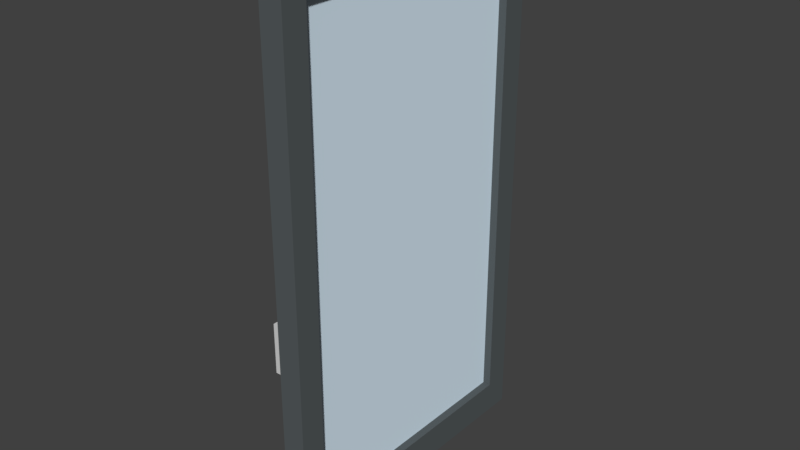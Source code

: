 # Source: T_R_08.blend  (saved by Blender 2.79.0; exported with 4.5.12 LTS)
import bpy
from mathutils import Matrix  # noqa: F401  (used for matrix-valued properties, if any)

bpy.ops.wm.read_factory_settings(use_empty=True)
scene = bpy.context.scene
scene.name = 'Scene'

# ---- collections
col_collection_1 = bpy.data.collections.new('Collection 1'); scene.collection.children.link(col_collection_1)

# ---- materials (node trees are filled in below, after node groups)
mat_material_001 = bpy.data.materials.new('Material.001')
mat_material_001.alpha_threshold = 0.0
mat_material_001.use_transparent_shadow = False
mat_material_001.diffuse_color = (0.09531, 0.1095, 0.1144, 1.0)
mat_material_001.roughness = 0.5
mat_material_002 = bpy.data.materials.new('Material.002')
mat_material_002.alpha_threshold = 0.0
mat_material_002.use_transparent_shadow = False
mat_material_002.diffuse_color = (0.6619, 0.6619, 0.6619, 1.0)
mat_material_002.roughness = 0.5
mat_material_020 = bpy.data.materials.new('Material.020')
mat_material_020.alpha_threshold = 0.0
mat_material_020.use_transparent_shadow = False
mat_material_020.diffuse_color = (0.8, 0.5212, 0.02709, 1.0)
mat_material_020.roughness = 0.5
mat_material_019 = bpy.data.materials.new('Material.019')
mat_material_019.alpha_threshold = 0.0
mat_material_019.use_transparent_shadow = False
mat_material_019.diffuse_color = (0.6632, 0.7604, 0.8, 1.0)
mat_material_019.roughness = 0.5
mat_material_018 = bpy.data.materials.new('Material.018')
mat_material_018.alpha_threshold = 0.0
mat_material_018.use_transparent_shadow = False
mat_material_018.diffuse_color = (0.7379, 0.8879, 1.0, 1.0)
mat_material_018.roughness = 0.5
mat_material_018.specular_intensity = 0.8

# ---- material node trees

# ---- world
world_world = bpy.data.worlds.new('World'); scene.world = world_world
world_world.color = (0.05088, 0.05088, 0.05088)
world_world.use_sun_shadow = False
world_world.sun_shadow_jitter_overblur = 0.0
world_world.cycles.sampling_method = 'MANUAL'

# ---- meshes
me_cube_001 = bpy.data.meshes.new('Cube.001')
me_cube_001.from_pydata([(-1.0, -25.36, 2.435), (-1.0, -25.36, 5.212), (-1.0, 1.0, 2.435), (-1.0, 1.0, 5.212), (1.0, -25.36, 2.435), (1.0, -25.36, 5.212), (1.0, 1.0, 2.435), (1.0, 1.0, 5.212), (-1.0, -1.173, 2.435), (-1.0, -23.19, 2.435), (-1.0, -23.19, 5.212), (-1.0, -1.173, 5.212), (1.0, -23.19, 2.435), (1.0, -1.173, 2.435), (1.0, -1.173, 5.212), (1.0, -23.19, 5.212), (-1.0, -1.173, 46.31), (-1.0, 1.0, 46.31), (1.0, 1.0, 46.31), (1.0, -23.19, 46.31), (1.0, -25.36, 46.31), (-1.0, -25.36, 46.31), (-1.0, -23.19, 46.31), (1.0, -1.173, 46.31), (-1.0, -1.173, 48.79), (-1.0, 1.0, 48.79), (1.0, 1.0, 48.79), (1.0, -23.19, 48.79), (1.0, -25.36, 48.79), (-1.0, -25.36, 48.79), (-1.0, -23.19, 48.79), (1.0, -1.173, 48.79), (1.0, -25.36, 18.55), (1.0, -25.36, 22.86), (-1.0, -25.36, 22.86), (-1.0, -25.36, 18.55), (-1.0, -23.19, 22.86), (-1.0, -23.19, 18.55), (1.0, -23.19, 22.86), (1.0, -23.19, 18.55), (-1.0, -23.56, 2.435), (-1.0, -24.99, 2.435), (1.0, -23.56, 5.212), (1.0, -24.99, 5.212), (-1.0, -24.99, 5.212), (-1.0, -23.56, 5.212), (1.0, -24.99, 2.435), (1.0, -23.56, 2.435), (1.0, -23.56, 46.31), (1.0, -24.99, 46.31), (-1.0, -24.99, 46.31), (-1.0, -23.56, 46.31), (1.0, -23.56, 48.79), (1.0, -24.99, 48.79), (-1.0, -24.99, 48.79), (-1.0, -23.56, 48.79), (1.0, -23.56, 18.55), (1.0, -24.99, 18.55), (1.0, -23.56, 22.86), (1.0, -24.99, 22.86), (-1.0, -24.99, 18.55), (-1.0, -23.56, 18.55), (-1.0, -24.99, 22.86), (-1.0, -23.56, 22.86), (-1.0, -23.94, 2.435), (-1.0, -24.62, 2.435), (1.0, -23.94, 5.212), (1.0, -24.62, 5.212), (-1.0, -24.62, 5.212), (-1.0, -23.94, 5.212), (1.0, -24.62, 2.435), (1.0, -23.94, 2.435), (1.0, -23.94, 46.31), (1.0, -24.62, 46.31), (-1.0, -24.62, 46.31), (-1.0, -23.94, 46.31), (1.0, -23.94, 48.79), (1.0, -24.62, 48.79), (-1.0, -24.62, 48.79), (-1.0, -23.94, 48.79), (1.0, -23.94, 18.55), (1.0, -24.62, 18.55), (1.0, -23.94, 22.86), (1.0, -24.62, 22.86), (-1.0, -24.62, 18.55), (-1.0, -23.94, 18.55), (-1.0, -24.62, 22.86), (-1.0, -23.94, 22.86), (1.0, -25.36, 21.03), (1.0, -25.36, 21.89), (-1.0, -25.36, 21.89), (-1.0, -25.36, 21.03), (-1.0, -23.19, 21.89), (-1.0, -23.19, 21.03), (1.0, -23.19, 21.89), (1.0, -23.19, 21.03), (-1.0, -23.56, 21.03), (-1.0, -23.56, 21.89), (-1.0, -24.99, 21.03), (-1.0, -24.99, 21.89), (1.0, -24.99, 21.03), (1.0, -24.99, 21.89), (1.0, -23.56, 21.03), (1.0, -23.56, 21.89), (1.0, -24.62, 21.03), (1.0, -24.62, 21.89), (1.0, -23.94, 21.03), (1.0, -23.94, 21.89), (-1.761, -24.62, 21.89), (-1.761, -24.62, 21.03), (-1.761, -23.94, 21.89), (-1.761, -23.94, 21.03), (-1.28, -23.94, 18.55), (-1.28, -23.56, 18.55), (-1.28, -23.94, 22.86), (-1.28, -23.56, 22.86), (-1.28, -23.56, 21.89), (-1.28, -24.99, 21.89), (-1.28, -24.99, 22.86), (-1.28, -24.99, 18.55), (-1.28, -24.62, 18.55), (-1.28, -24.62, 22.86), (-1.28, -23.94, 21.89), (-1.28, -24.62, 21.89), (-1.28, -23.56, 21.03), (-1.28, -24.99, 21.03), (-1.28, -23.94, 21.03), (-1.28, -24.62, 21.03), (-2.21, -23.94, 21.03), (-2.21, -23.94, 21.89), (-2.21, -24.62, 21.03), (-2.21, -24.62, 21.89), (-1.761, -24.62, 17.61), (-1.761, -23.94, 17.61), (-2.21, -24.62, 17.61), (-2.21, -23.94, 17.61)], [], [(8, 11, 3, 2), (2, 3, 7, 6), (46, 43, 5, 4), (4, 5, 1, 0), (41, 46, 4, 0), (34, 33, 20, 21), (3, 11, 16, 17), (14, 11, 10, 15), (2, 6, 13, 8), (8, 13, 12, 9), (6, 7, 14, 13), (13, 14, 15, 12), (40, 45, 10, 9), (9, 10, 11, 8), (23, 18, 26, 31), (22, 30, 24, 16), (11, 14, 23, 16), (14, 7, 18, 23), (7, 3, 17, 18), (62, 34, 21, 50), (38, 36, 22, 19), (58, 38, 19, 48), (53, 54, 29, 28), (26, 25, 24, 31), (21, 20, 28, 29), (18, 17, 25, 26), (19, 23, 31, 27), (50, 21, 29, 54), (48, 19, 27, 52), (17, 16, 24, 25), (23, 19, 22, 16), (31, 24, 30, 27), (42, 15, 39, 56), (103, 94, 38, 58), (15, 10, 37, 39), (94, 92, 36, 38), (44, 1, 35, 60), (99, 90, 34, 62), (1, 5, 32, 35), (90, 89, 33, 34), (92, 97, 63, 36), (99, 62, 118, 117), (10, 45, 61, 37), (68, 44, 60, 84), (89, 101, 59, 33), (107, 103, 58, 82), (5, 43, 57, 32), (66, 42, 56, 80), (20, 49, 53, 28), (72, 48, 52, 76), (22, 51, 55, 30), (74, 50, 54, 78), (27, 30, 55, 52), (77, 78, 54, 53), (33, 59, 49, 20), (82, 58, 48, 72), (36, 63, 51, 22), (86, 62, 50, 74), (0, 1, 44, 41), (64, 69, 45, 40), (9, 12, 47, 40), (65, 70, 46, 41), (12, 15, 42, 47), (70, 67, 43, 46), (47, 42, 66, 71), (71, 66, 67, 70), (40, 47, 71, 64), (64, 71, 70, 65), (41, 44, 68, 65), (65, 68, 69, 64), (63, 87, 75, 51), (87, 86, 74, 75), (59, 83, 73, 49), (83, 82, 72, 73), (52, 55, 79, 76), (76, 79, 78, 77), (51, 75, 79, 55), (75, 74, 78, 79), (49, 73, 77, 53), (73, 72, 76, 77), (43, 67, 81, 57), (67, 66, 80, 81), (101, 105, 83, 59), (105, 107, 82, 83), (45, 69, 85, 61), (69, 68, 84, 85), (85, 84, 120, 112), (61, 85, 112, 113), (60, 98, 125, 119), (63, 97, 116, 115), (84, 60, 119, 120), (86, 87, 114, 121), (81, 80, 106, 104), (104, 106, 107, 105), (57, 81, 104, 100), (100, 104, 105, 101), (80, 56, 102, 106), (106, 102, 103, 107), (32, 57, 100, 88), (88, 100, 101, 89), (97, 96, 124, 116), (87, 63, 115, 114), (37, 61, 96, 93), (93, 96, 97, 92), (35, 32, 88, 91), (91, 88, 89, 90), (60, 35, 91, 98), (98, 91, 90, 99), (39, 37, 93, 95), (95, 93, 92, 94), (56, 39, 95, 102), (102, 95, 94, 103), (123, 117, 118, 121), (116, 122, 114, 115), (122, 123, 121, 114), (112, 120, 127, 126), (126, 127, 109, 111), (113, 112, 126, 124), (124, 126, 122, 116), (120, 119, 125, 127), (127, 125, 117, 123), (98, 99, 117, 125), (96, 61, 113, 124), (62, 86, 121, 118), (108, 110, 129, 131), (123, 122, 110, 108), (127, 123, 108, 109), (122, 126, 111, 110), (128, 130, 131, 129), (109, 108, 131, 130), (109, 130, 134, 132), (110, 111, 128, 129), (133, 132, 134, 135), (130, 128, 135, 134), (128, 111, 133, 135), (111, 109, 132, 133)])
me_cube_001.polygons.foreach_set('material_index', [0, 0, 0, 0, 0, 0, 0, 0, 0, 0, 0, 0, 0, 0, 0, 0, 0, 0, 0, 0, 0, 0, 0, 0, 0, 0, 0, 0, 0, 0, 0, 0, 0, 0, 0, 0, 0, 0, 0, 0, 0, 1, 0, 0, 0, 0, 0, 0, 0, 0, 0, 0, 0, 0, 0, 0, 0, 0, 0, 0, 0, 0, 0, 0, 0, 0, 0, 0, 0, 0, 0, 0, 0, 0, 0, 0, 0, 0, 0, 0, 0, 0, 0, 0, 0, 0, 1, 1, 1, 1, 1, 1, 0, 0, 0, 0, 0, 0, 0, 0, 1, 1, 0, 0, 0, 0, 0, 0, 0, 0, 0, 0, 1, 1, 1, 1, 1, 1, 1, 1, 1, 1, 1, 1, 1, 1, 1, 1, 1, 1, 1, 1, 1, 1, 1, 1])
me_cube_001.materials.append(mat_material_001)
me_cube_001.materials.append(mat_material_002)
me_cube_001.use_remesh_preserve_volume = False
me_cube_001.use_remesh_preserve_attributes = False
me_cube_001.use_mirror_vertex_groups = False
me_cube_001.update()
me_cube_002 = bpy.data.meshes.new('Cube.002')
me_cube_002.from_pydata([(-4.132, -0.9331, -0.9342), (-4.132, -0.9331, 0.9793), (-4.132, -0.5886, -0.9342), (-4.132, -0.5886, 0.9793), (2.128, -0.9331, -0.9342), (2.128, -0.9331, 0.9793), (2.128, -0.5886, -0.9342), (2.128, -0.5886, 0.9793)], [], [(0, 1, 3, 2), (2, 3, 7, 6), (6, 7, 5, 4), (4, 5, 1, 0), (2, 6, 4, 0), (7, 3, 1, 5)])
me_cube_002.polygons.foreach_set('material_index', [2, 2, 2, 2, 2, 2])
me_cube_002.materials.append(mat_material_020)
me_cube_002.materials.append(mat_material_019)
me_cube_002.materials.append(mat_material_018)
me_cube_002.use_remesh_preserve_volume = False
me_cube_002.use_remesh_preserve_attributes = False
me_cube_002.use_mirror_vertex_groups = False
me_cube_002.update()

# ---- objects
ob_cube_001 = bpy.data.objects.new('Cube.001', me_cube_001)
ob_cube = bpy.data.objects.new('Cube', me_cube_002)

# ---- transforms, parenting, visibility, modifiers, constraints
ob_cube_001.location = (0.005724, 0.2744, -0.06864)
ob_cube_001.scale = (0.02509, 0.02509, 0.02509)
ob_cube_001.lineart.crease_threshold = 0.0
ob_cube.location = (-0.03819, 0.07371, 0.5621)
ob_cube.rotation_euler = (0.0, -0.0, 1.571)
ob_cube.scale = (0.09536, 0.05492, 0.5762)
ob_cube.lineart.crease_threshold = 0.0

# ---- collection membership
col_collection_1.objects.link(ob_cube_001)
col_collection_1.objects.link(ob_cube)

# ---- scene / render settings (as saved in the file)
scene.frame_start = 1; scene.frame_end = 250; scene.frame_set(1)
scene.render.engine = 'BLENDER_EEVEE_NEXT'
scene.render.resolution_percentage = 50
scene.render.dither_intensity = 0.0
scene.cycles.use_denoising = False
scene.cycles.samples = 128
scene.cycles.sampling_pattern = 'TABULATED_SOBOL'
scene.cycles.use_adaptive_sampling = False
scene.cycles.use_light_tree = False
scene.cycles.blur_glossy = 0.0
scene.cycles.sample_clamp_indirect = 0.0
scene.view_settings.view_transform = 'Standard'
bpy.context.view_layer.update()

# ---- added for rendering (the .blend has no active camera and no usable light): camera, sun
cam_auto = bpy.data.cameras.new('AutoCamera')
cam_auto.lens = 50.0
cam_auto.sensor_width = 36.0
cam_auto.clip_end = 1000.0
ob_auto_camera = bpy.data.objects.new('AutoCamera', cam_auto)
scene.collection.objects.link(ob_auto_camera)
ob_auto_camera.location = (1.23072, -1.51944, 1.56612)
ob_auto_camera.rotation_euler = (1.09748, -7.21219e-08, 0.694738)
scene.camera = ob_auto_camera
light_auto_sun = bpy.data.lights.new('AutoSun', 'SUN')
light_auto_sun.energy = 3.0
light_auto_sun.angle = 0.0523599
ob_auto_sun = bpy.data.objects.new('AutoSun', light_auto_sun)
scene.collection.objects.link(ob_auto_sun)
ob_auto_sun.rotation_euler = (0.872665, 0.174533, 0.523599)
bpy.context.view_layer.update()
